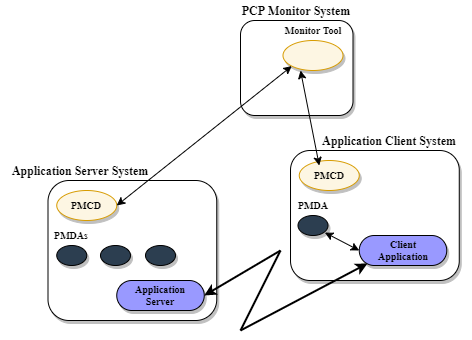

The diagram above was exported from draw.io. Its source (the exported page's mxGraphModel, read from the mxfile embedded in the PNG):
<mxGraphModel dx="868" dy="401" grid="1" gridSize="10" guides="1" tooltips="1" connect="1" arrows="1" fold="1" page="1" pageScale="1" pageWidth="827" pageHeight="1169" math="0" shadow="0">
  <root>
    <mxCell id="0" />
    <mxCell id="1" parent="0" />
    <mxCell id="ahA2YUYRTZMokbjuakJp-1" value="" style="rounded=1;whiteSpace=wrap;html=1;shadow=1;fontStyle=1;fontSize=10;fontFamily=Sans;" vertex="1" parent="1">
      <mxGeometry x="410" y="40" width="112.5" height="95" as="geometry" />
    </mxCell>
    <mxCell id="ahA2YUYRTZMokbjuakJp-2" value="" style="rounded=1;whiteSpace=wrap;html=1;shadow=1;fontStyle=1;fontSize=10;fontFamily=Sans;" vertex="1" parent="1">
      <mxGeometry x="217.5" y="200" width="168.75" height="140" as="geometry" />
    </mxCell>
    <mxCell id="ahA2YUYRTZMokbjuakJp-3" value="" style="ellipse;whiteSpace=wrap;html=1;shadow=1;fontStyle=1;fontSize=10;fillColor=#FDF6E3;strokeColor=#D79B00;fontFamily=Sans;" vertex="1" parent="1">
      <mxGeometry x="226.25" y="210" width="60" height="30" as="geometry" />
    </mxCell>
    <mxCell id="ahA2YUYRTZMokbjuakJp-4" value="" style="ellipse;whiteSpace=wrap;html=1;fontColor=#333333;shadow=1;fontStyle=1;fontSize=10;fillColor=#2C3E50;fontFamily=Sans;" vertex="1" parent="1">
      <mxGeometry x="226.25" y="265" width="30" height="20" as="geometry" />
    </mxCell>
    <mxCell id="ahA2YUYRTZMokbjuakJp-5" value="PMCD" style="text;html=1;strokeColor=none;fillColor=none;align=center;verticalAlign=middle;whiteSpace=wrap;rounded=0;shadow=1;fontStyle=1;fontSize=10;fontFamily=Sans;" vertex="1" parent="1">
      <mxGeometry x="236.25" y="215" width="40" height="20" as="geometry" />
    </mxCell>
    <mxCell id="ahA2YUYRTZMokbjuakJp-6" value="PMDAs" style="text;html=1;strokeColor=none;fillColor=none;align=center;verticalAlign=middle;whiteSpace=wrap;rounded=0;shadow=1;fontStyle=1;fontSize=10;fontFamily=Sans;" vertex="1" parent="1">
      <mxGeometry x="221.25" y="245" width="40" height="20" as="geometry" />
    </mxCell>
    <mxCell id="ahA2YUYRTZMokbjuakJp-7" value="&lt;font style=&quot;font-size: 12px&quot;&gt;Application Server System&lt;/font&gt;" style="text;html=1;strokeColor=none;fillColor=none;align=center;verticalAlign=middle;whiteSpace=wrap;rounded=0;shadow=1;fontStyle=1;fontSize=10;fontFamily=Sans;" vertex="1" parent="1">
      <mxGeometry x="170" y="180" width="160" height="20" as="geometry" />
    </mxCell>
    <mxCell id="ahA2YUYRTZMokbjuakJp-8" value="" style="ellipse;whiteSpace=wrap;html=1;shadow=1;fontStyle=1;fontSize=10;fillColor=#FDF6E3;strokeColor=#D79B00;fontFamily=Sans;" vertex="1" parent="1">
      <mxGeometry x="452.5" y="60" width="60" height="30" as="geometry" />
    </mxCell>
    <mxCell id="ahA2YUYRTZMokbjuakJp-9" value="Monitor Tool" style="text;html=1;strokeColor=none;fillColor=none;align=center;verticalAlign=middle;whiteSpace=wrap;rounded=0;shadow=1;fontSize=10;fontStyle=1;fontFamily=Sans;" vertex="1" parent="1">
      <mxGeometry x="444.5" y="40" width="76" height="20" as="geometry" />
    </mxCell>
    <mxCell id="ahA2YUYRTZMokbjuakJp-10" value="&lt;font style=&quot;font-size: 12px&quot;&gt;PCP Monitor System&lt;/font&gt;" style="text;html=1;strokeColor=none;fillColor=none;align=center;verticalAlign=middle;whiteSpace=wrap;rounded=0;shadow=1;fontStyle=1;fontSize=10;fontFamily=Sans;" vertex="1" parent="1">
      <mxGeometry x="386.25" y="20" width="160" height="20" as="geometry" />
    </mxCell>
    <mxCell id="ahA2YUYRTZMokbjuakJp-11" value="" style="rounded=1;whiteSpace=wrap;html=1;shadow=1;fontStyle=1;fontSize=10;fontFamily=Sans;" vertex="1" parent="1">
      <mxGeometry x="460.01" y="170" width="168.75" height="130" as="geometry" />
    </mxCell>
    <mxCell id="ahA2YUYRTZMokbjuakJp-12" value="" style="ellipse;whiteSpace=wrap;html=1;shadow=1;fontStyle=1;fontSize=10;fillColor=#FDF6E3;strokeColor=#D79B00;fontFamily=Sans;" vertex="1" parent="1">
      <mxGeometry x="468.75" y="180" width="60" height="30" as="geometry" />
    </mxCell>
    <mxCell id="ahA2YUYRTZMokbjuakJp-13" value="PMCD" style="text;html=1;strokeColor=none;fillColor=none;align=center;verticalAlign=middle;whiteSpace=wrap;rounded=0;shadow=1;fontStyle=1;fontSize=10;fontFamily=Sans;" vertex="1" parent="1">
      <mxGeometry x="478.75" y="185" width="40" height="20" as="geometry" />
    </mxCell>
    <mxCell id="ahA2YUYRTZMokbjuakJp-14" value="PMDA" style="text;html=1;strokeColor=none;fillColor=none;align=center;verticalAlign=middle;whiteSpace=wrap;rounded=0;shadow=1;fontStyle=1;fontSize=10;fontFamily=Sans;" vertex="1" parent="1">
      <mxGeometry x="462.5" y="215" width="40" height="20" as="geometry" />
    </mxCell>
    <mxCell id="ahA2YUYRTZMokbjuakJp-15" value="&lt;font style=&quot;font-size: 12px&quot;&gt;Application Client System&lt;/font&gt;" style="text;html=1;strokeColor=none;fillColor=none;align=center;verticalAlign=middle;whiteSpace=wrap;rounded=0;shadow=1;fontStyle=1;fontSize=10;fontFamily=Sans;" vertex="1" parent="1">
      <mxGeometry x="478.75" y="150" width="160" height="20" as="geometry" />
    </mxCell>
    <mxCell id="ahA2YUYRTZMokbjuakJp-16" value="" style="rounded=1;whiteSpace=wrap;html=1;shadow=1;fontSize=10;arcSize=50;fontStyle=1;fillColor=#9999FF;fontFamily=Sans;" vertex="1" parent="1">
      <mxGeometry x="528.75" y="255" width="87.5" height="30" as="geometry" />
    </mxCell>
    <mxCell id="ahA2YUYRTZMokbjuakJp-17" value="Client Application" style="text;html=1;strokeColor=none;fillColor=none;align=center;verticalAlign=middle;whiteSpace=wrap;rounded=0;shadow=1;fontSize=10;fontStyle=1;fontFamily=Sans;" vertex="1" parent="1">
      <mxGeometry x="552.5" y="260" width="40" height="20" as="geometry" />
    </mxCell>
    <mxCell id="ahA2YUYRTZMokbjuakJp-18" value="" style="endArrow=classic;startArrow=classic;html=1;shadow=0;fontSize=10;exitX=1;exitY=0.5;exitDx=0;exitDy=0;entryX=0;entryY=1;entryDx=0;entryDy=0;fontStyle=1;fontFamily=Sans;" edge="1" parent="1" source="ahA2YUYRTZMokbjuakJp-3" target="ahA2YUYRTZMokbjuakJp-8">
      <mxGeometry width="50" height="50" relative="1" as="geometry">
        <mxPoint x="390" y="240" as="sourcePoint" />
        <mxPoint x="440" y="190" as="targetPoint" />
      </mxGeometry>
    </mxCell>
    <mxCell id="ahA2YUYRTZMokbjuakJp-19" value="" style="endArrow=classic;startArrow=classic;html=1;shadow=0;fontSize=10;entryX=0.292;entryY=1;entryDx=0;entryDy=0;entryPerimeter=0;exitX=0.25;exitY=0;exitDx=0;exitDy=0;fontStyle=1;fontFamily=Sans;" edge="1" parent="1" source="ahA2YUYRTZMokbjuakJp-13" target="ahA2YUYRTZMokbjuakJp-8">
      <mxGeometry width="50" height="50" relative="1" as="geometry">
        <mxPoint x="390" y="240" as="sourcePoint" />
        <mxPoint x="440" y="190" as="targetPoint" />
      </mxGeometry>
    </mxCell>
    <mxCell id="ahA2YUYRTZMokbjuakJp-20" value="" style="endArrow=classic;startArrow=classic;html=1;shadow=0;fontSize=10;entryX=1;entryY=1;entryDx=0;entryDy=0;exitX=0;exitY=0.5;exitDx=0;exitDy=0;fontStyle=1;fontFamily=Sans;" edge="1" parent="1" source="ahA2YUYRTZMokbjuakJp-16">
      <mxGeometry width="50" height="50" relative="1" as="geometry">
        <mxPoint x="390" y="240" as="sourcePoint" />
        <mxPoint x="494.3566017177984" y="252.07106781186565" as="targetPoint" />
      </mxGeometry>
    </mxCell>
    <mxCell id="ahA2YUYRTZMokbjuakJp-21" value="" style="rounded=1;whiteSpace=wrap;html=1;shadow=1;fontSize=10;arcSize=50;fontStyle=1;fillColor=#9999FF;fontFamily=Sans;" vertex="1" parent="1">
      <mxGeometry x="286.25" y="300" width="87.5" height="30" as="geometry" />
    </mxCell>
    <mxCell id="ahA2YUYRTZMokbjuakJp-22" value="Application Server" style="text;html=1;strokeColor=none;fillColor=none;align=center;verticalAlign=middle;whiteSpace=wrap;rounded=0;shadow=1;fontSize=10;fontStyle=1;fontFamily=Sans;" vertex="1" parent="1">
      <mxGeometry x="310" y="305" width="40" height="20" as="geometry" />
    </mxCell>
    <mxCell id="ahA2YUYRTZMokbjuakJp-23" value="" style="endArrow=classic;html=1;shadow=0;fontSize=10;entryX=1;entryY=0.5;entryDx=0;entryDy=0;strokeWidth=2;fontStyle=1;fontFamily=Sans;" edge="1" parent="1" target="ahA2YUYRTZMokbjuakJp-21">
      <mxGeometry width="50" height="50" relative="1" as="geometry">
        <mxPoint x="450" y="270" as="sourcePoint" />
        <mxPoint x="440" y="190" as="targetPoint" />
      </mxGeometry>
    </mxCell>
    <mxCell id="ahA2YUYRTZMokbjuakJp-24" value="" style="endArrow=none;html=1;shadow=0;fontSize=10;strokeWidth=2;fontStyle=1;fontFamily=Sans;" edge="1" parent="1">
      <mxGeometry width="50" height="50" relative="1" as="geometry">
        <mxPoint x="410" y="350" as="sourcePoint" />
        <mxPoint x="450" y="270" as="targetPoint" />
      </mxGeometry>
    </mxCell>
    <mxCell id="ahA2YUYRTZMokbjuakJp-25" value="" style="endArrow=classic;html=1;shadow=0;fontSize=10;entryX=0.094;entryY=0.933;entryDx=0;entryDy=0;entryPerimeter=0;strokeWidth=2;fontStyle=1;fontFamily=Sans;" edge="1" parent="1" target="ahA2YUYRTZMokbjuakJp-16">
      <mxGeometry width="50" height="50" relative="1" as="geometry">
        <mxPoint x="410" y="350" as="sourcePoint" />
        <mxPoint x="440" y="190" as="targetPoint" />
      </mxGeometry>
    </mxCell>
    <mxCell id="ahA2YUYRTZMokbjuakJp-26" value="" style="ellipse;whiteSpace=wrap;html=1;fontColor=#333333;shadow=1;fontStyle=1;fontSize=10;fillColor=#2C3E50;fontFamily=Sans;" vertex="1" parent="1">
      <mxGeometry x="270" y="265" width="30" height="20" as="geometry" />
    </mxCell>
    <mxCell id="ahA2YUYRTZMokbjuakJp-27" value="" style="ellipse;whiteSpace=wrap;html=1;fontColor=#333333;shadow=1;fontStyle=1;fontSize=10;fillColor=#2C3E50;fontFamily=Sans;" vertex="1" parent="1">
      <mxGeometry x="315" y="265" width="30" height="20" as="geometry" />
    </mxCell>
    <mxCell id="ahA2YUYRTZMokbjuakJp-28" value="" style="ellipse;whiteSpace=wrap;html=1;fontColor=#333333;shadow=1;fontStyle=1;fontSize=10;fillColor=#2C3E50;fontFamily=Sans;" vertex="1" parent="1">
      <mxGeometry x="467.5" y="235" width="30" height="20" as="geometry" />
    </mxCell>
  </root>
</mxGraphModel>